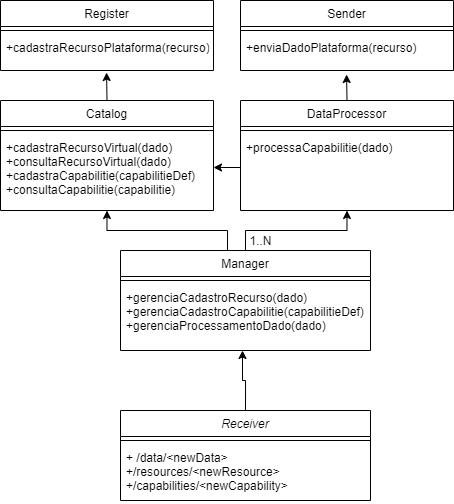

The diagram above was exported from draw.io. Its source (the exported page's mxGraphModel, read from the mxfile embedded in the PNG):
<mxGraphModel dx="599" dy="342" grid="1" gridSize="10" guides="1" tooltips="1" connect="1" arrows="1" fold="1" page="1" pageScale="1" pageWidth="827" pageHeight="1169" math="0" shadow="0">
  <root>
    <mxCell id="WIyWlLk6GJQsqaUBKTNV-0" />
    <mxCell id="WIyWlLk6GJQsqaUBKTNV-1" parent="WIyWlLk6GJQsqaUBKTNV-0" />
    <mxCell id="ou1FCmpWuA48rN7a_RUC-6" style="edgeStyle=orthogonalEdgeStyle;rounded=0;orthogonalLoop=1;jettySize=auto;html=1;exitX=0.5;exitY=0;exitDx=0;exitDy=0;entryX=0.488;entryY=1;entryDx=0;entryDy=0;entryPerimeter=0;" parent="WIyWlLk6GJQsqaUBKTNV-1" source="zkfFHV4jXpPFQw0GAbJ--0" target="ou1FCmpWuA48rN7a_RUC-4" edge="1">
      <mxGeometry relative="1" as="geometry" />
    </mxCell>
    <mxCell id="zkfFHV4jXpPFQw0GAbJ--0" value="Receiver" style="swimlane;fontStyle=2;align=center;verticalAlign=top;childLayout=stackLayout;horizontal=1;startSize=26;horizontalStack=0;resizeParent=1;resizeLast=0;collapsible=1;marginBottom=0;rounded=0;shadow=0;strokeWidth=1;" parent="WIyWlLk6GJQsqaUBKTNV-1" vertex="1">
      <mxGeometry x="307" y="530" width="250" height="90" as="geometry">
        <mxRectangle x="230" y="140" width="160" height="26" as="alternateBounds" />
      </mxGeometry>
    </mxCell>
    <mxCell id="zkfFHV4jXpPFQw0GAbJ--4" value="" style="line;html=1;strokeWidth=1;align=left;verticalAlign=middle;spacingTop=-1;spacingLeft=3;spacingRight=3;rotatable=0;labelPosition=right;points=[];portConstraint=eastwest;" parent="zkfFHV4jXpPFQw0GAbJ--0" vertex="1">
      <mxGeometry y="26" width="250" height="8" as="geometry" />
    </mxCell>
    <mxCell id="zkfFHV4jXpPFQw0GAbJ--5" value="+ /data/&lt;newData&gt; &#10;+/resources/&lt;newResource&gt;&#10;+/capabilities/&lt;newCapability&gt;&#10;" style="text;align=left;verticalAlign=top;spacingLeft=4;spacingRight=4;overflow=hidden;rotatable=0;points=[[0,0.5],[1,0.5]];portConstraint=eastwest;" parent="zkfFHV4jXpPFQw0GAbJ--0" vertex="1">
      <mxGeometry y="34" width="250" height="56" as="geometry" />
    </mxCell>
    <mxCell id="ou1FCmpWuA48rN7a_RUC-18" style="edgeStyle=orthogonalEdgeStyle;rounded=0;orthogonalLoop=1;jettySize=auto;html=1;exitX=0.5;exitY=0;exitDx=0;exitDy=0;entryX=0.498;entryY=1.056;entryDx=0;entryDy=0;entryPerimeter=0;" parent="WIyWlLk6GJQsqaUBKTNV-1" source="zkfFHV4jXpPFQw0GAbJ--17" target="ou1FCmpWuA48rN7a_RUC-17" edge="1">
      <mxGeometry relative="1" as="geometry" />
    </mxCell>
    <mxCell id="zkfFHV4jXpPFQw0GAbJ--17" value="Catalog" style="swimlane;fontStyle=0;align=center;verticalAlign=top;childLayout=stackLayout;horizontal=1;startSize=26;horizontalStack=0;resizeParent=1;resizeLast=0;collapsible=1;marginBottom=0;rounded=0;shadow=0;strokeWidth=1;" parent="WIyWlLk6GJQsqaUBKTNV-1" vertex="1">
      <mxGeometry x="187" y="220" width="213" height="110" as="geometry">
        <mxRectangle x="550" y="140" width="160" height="26" as="alternateBounds" />
      </mxGeometry>
    </mxCell>
    <mxCell id="zkfFHV4jXpPFQw0GAbJ--23" value="" style="line;html=1;strokeWidth=1;align=left;verticalAlign=middle;spacingTop=-1;spacingLeft=3;spacingRight=3;rotatable=0;labelPosition=right;points=[];portConstraint=eastwest;" parent="zkfFHV4jXpPFQw0GAbJ--17" vertex="1">
      <mxGeometry y="26" width="213" height="8" as="geometry" />
    </mxCell>
    <mxCell id="zkfFHV4jXpPFQw0GAbJ--24" value="+cadastraRecursoVirtual(dado)&#10;+consultaRecursoVirtual(dado)&#10;+cadastraCapabilitie(capabilitieDef)&#10;+consultaCapabilitie(capabilitie)" style="text;align=left;verticalAlign=top;spacingLeft=4;spacingRight=4;overflow=hidden;rotatable=0;points=[[0,0.5],[1,0.5]];portConstraint=eastwest;" parent="zkfFHV4jXpPFQw0GAbJ--17" vertex="1">
      <mxGeometry y="34" width="213" height="66" as="geometry" />
    </mxCell>
    <mxCell id="ou1FCmpWuA48rN7a_RUC-7" style="edgeStyle=orthogonalEdgeStyle;rounded=0;orthogonalLoop=1;jettySize=auto;html=1;exitX=0.428;exitY=0.02;exitDx=0;exitDy=0;entryX=0.5;entryY=1;entryDx=0;entryDy=0;exitPerimeter=0;" parent="WIyWlLk6GJQsqaUBKTNV-1" source="ou1FCmpWuA48rN7a_RUC-2" target="zkfFHV4jXpPFQw0GAbJ--17" edge="1">
      <mxGeometry relative="1" as="geometry" />
    </mxCell>
    <mxCell id="ou1FCmpWuA48rN7a_RUC-12" style="edgeStyle=orthogonalEdgeStyle;rounded=0;orthogonalLoop=1;jettySize=auto;html=1;exitX=0.5;exitY=0;exitDx=0;exitDy=0;entryX=0.5;entryY=1;entryDx=0;entryDy=0;" parent="WIyWlLk6GJQsqaUBKTNV-1" source="ou1FCmpWuA48rN7a_RUC-2" target="ou1FCmpWuA48rN7a_RUC-8" edge="1">
      <mxGeometry relative="1" as="geometry" />
    </mxCell>
    <mxCell id="ou1FCmpWuA48rN7a_RUC-2" value="Manager" style="swimlane;fontStyle=0;align=center;verticalAlign=top;childLayout=stackLayout;horizontal=1;startSize=26;horizontalStack=0;resizeParent=1;resizeLast=0;collapsible=1;marginBottom=0;rounded=0;shadow=0;strokeWidth=1;" parent="WIyWlLk6GJQsqaUBKTNV-1" vertex="1">
      <mxGeometry x="307" y="370" width="250" height="100" as="geometry">
        <mxRectangle x="550" y="140" width="160" height="26" as="alternateBounds" />
      </mxGeometry>
    </mxCell>
    <mxCell id="ou1FCmpWuA48rN7a_RUC-3" value="" style="line;html=1;strokeWidth=1;align=left;verticalAlign=middle;spacingTop=-1;spacingLeft=3;spacingRight=3;rotatable=0;labelPosition=right;points=[];portConstraint=eastwest;" parent="ou1FCmpWuA48rN7a_RUC-2" vertex="1">
      <mxGeometry y="26" width="250" height="8" as="geometry" />
    </mxCell>
    <mxCell id="ou1FCmpWuA48rN7a_RUC-4" value="+gerenciaCadastroRecurso(dado)&#10;+gerenciaCadastroCapabilitie(capabilitieDef)&#10;+gerenciaProcessamentoDado(dado)" style="text;align=left;verticalAlign=top;spacingLeft=4;spacingRight=4;overflow=hidden;rotatable=0;points=[[0,0.5],[1,0.5]];portConstraint=eastwest;" parent="ou1FCmpWuA48rN7a_RUC-2" vertex="1">
      <mxGeometry y="34" width="250" height="66" as="geometry" />
    </mxCell>
    <mxCell id="ou1FCmpWuA48rN7a_RUC-22" style="edgeStyle=orthogonalEdgeStyle;rounded=0;orthogonalLoop=1;jettySize=auto;html=1;exitX=0.5;exitY=0;exitDx=0;exitDy=0;entryX=0.498;entryY=1.111;entryDx=0;entryDy=0;entryPerimeter=0;" parent="WIyWlLk6GJQsqaUBKTNV-1" source="ou1FCmpWuA48rN7a_RUC-8" target="ou1FCmpWuA48rN7a_RUC-21" edge="1">
      <mxGeometry relative="1" as="geometry" />
    </mxCell>
    <mxCell id="ou1FCmpWuA48rN7a_RUC-8" value="DataProcessor" style="swimlane;fontStyle=0;align=center;verticalAlign=top;childLayout=stackLayout;horizontal=1;startSize=26;horizontalStack=0;resizeParent=1;resizeLast=0;collapsible=1;marginBottom=0;rounded=0;shadow=0;strokeWidth=1;" parent="WIyWlLk6GJQsqaUBKTNV-1" vertex="1">
      <mxGeometry x="427" y="220" width="213" height="110" as="geometry">
        <mxRectangle x="550" y="140" width="160" height="26" as="alternateBounds" />
      </mxGeometry>
    </mxCell>
    <mxCell id="ou1FCmpWuA48rN7a_RUC-9" value="" style="line;html=1;strokeWidth=1;align=left;verticalAlign=middle;spacingTop=-1;spacingLeft=3;spacingRight=3;rotatable=0;labelPosition=right;points=[];portConstraint=eastwest;" parent="ou1FCmpWuA48rN7a_RUC-8" vertex="1">
      <mxGeometry y="26" width="213" height="8" as="geometry" />
    </mxCell>
    <mxCell id="ou1FCmpWuA48rN7a_RUC-10" value="+processaCapabilitie(dado)" style="text;align=left;verticalAlign=top;spacingLeft=4;spacingRight=4;overflow=hidden;rotatable=0;points=[[0,0.5],[1,0.5]];portConstraint=eastwest;" parent="ou1FCmpWuA48rN7a_RUC-8" vertex="1">
      <mxGeometry y="34" width="213" height="66" as="geometry" />
    </mxCell>
    <mxCell id="ou1FCmpWuA48rN7a_RUC-11" style="edgeStyle=orthogonalEdgeStyle;rounded=0;orthogonalLoop=1;jettySize=auto;html=1;exitX=0;exitY=0.5;exitDx=0;exitDy=0;entryX=1;entryY=0.5;entryDx=0;entryDy=0;" parent="WIyWlLk6GJQsqaUBKTNV-1" source="ou1FCmpWuA48rN7a_RUC-10" target="zkfFHV4jXpPFQw0GAbJ--24" edge="1">
      <mxGeometry relative="1" as="geometry" />
    </mxCell>
    <mxCell id="ou1FCmpWuA48rN7a_RUC-13" value="1..N" style="text;html=1;align=center;verticalAlign=middle;resizable=0;points=[];autosize=1;strokeColor=none;" parent="WIyWlLk6GJQsqaUBKTNV-1" vertex="1">
      <mxGeometry x="427" y="350" width="40" height="20" as="geometry" />
    </mxCell>
    <mxCell id="ou1FCmpWuA48rN7a_RUC-15" value="Register" style="swimlane;fontStyle=0;align=center;verticalAlign=top;childLayout=stackLayout;horizontal=1;startSize=26;horizontalStack=0;resizeParent=1;resizeLast=0;collapsible=1;marginBottom=0;rounded=0;shadow=0;strokeWidth=1;" parent="WIyWlLk6GJQsqaUBKTNV-1" vertex="1">
      <mxGeometry x="187" y="120" width="213" height="70" as="geometry">
        <mxRectangle x="550" y="140" width="160" height="26" as="alternateBounds" />
      </mxGeometry>
    </mxCell>
    <mxCell id="ou1FCmpWuA48rN7a_RUC-16" value="" style="line;html=1;strokeWidth=1;align=left;verticalAlign=middle;spacingTop=-1;spacingLeft=3;spacingRight=3;rotatable=0;labelPosition=right;points=[];portConstraint=eastwest;" parent="ou1FCmpWuA48rN7a_RUC-15" vertex="1">
      <mxGeometry y="26" width="213" height="8" as="geometry" />
    </mxCell>
    <mxCell id="ou1FCmpWuA48rN7a_RUC-17" value="+cadastraRecursoPlataforma(recurso)" style="text;align=left;verticalAlign=top;spacingLeft=4;spacingRight=4;overflow=hidden;rotatable=0;points=[[0,0.5],[1,0.5]];portConstraint=eastwest;" parent="ou1FCmpWuA48rN7a_RUC-15" vertex="1">
      <mxGeometry y="34" width="213" height="36" as="geometry" />
    </mxCell>
    <mxCell id="ou1FCmpWuA48rN7a_RUC-19" value="Sender" style="swimlane;fontStyle=0;align=center;verticalAlign=top;childLayout=stackLayout;horizontal=1;startSize=26;horizontalStack=0;resizeParent=1;resizeLast=0;collapsible=1;marginBottom=0;rounded=0;shadow=0;strokeWidth=1;" parent="WIyWlLk6GJQsqaUBKTNV-1" vertex="1">
      <mxGeometry x="427" y="120" width="213" height="70" as="geometry">
        <mxRectangle x="550" y="140" width="160" height="26" as="alternateBounds" />
      </mxGeometry>
    </mxCell>
    <mxCell id="ou1FCmpWuA48rN7a_RUC-20" value="" style="line;html=1;strokeWidth=1;align=left;verticalAlign=middle;spacingTop=-1;spacingLeft=3;spacingRight=3;rotatable=0;labelPosition=right;points=[];portConstraint=eastwest;" parent="ou1FCmpWuA48rN7a_RUC-19" vertex="1">
      <mxGeometry y="26" width="213" height="8" as="geometry" />
    </mxCell>
    <mxCell id="ou1FCmpWuA48rN7a_RUC-21" value="+enviaDadoPlataforma(recurso)" style="text;align=left;verticalAlign=top;spacingLeft=4;spacingRight=4;overflow=hidden;rotatable=0;points=[[0,0.5],[1,0.5]];portConstraint=eastwest;" parent="ou1FCmpWuA48rN7a_RUC-19" vertex="1">
      <mxGeometry y="34" width="213" height="36" as="geometry" />
    </mxCell>
  </root>
</mxGraphModel>